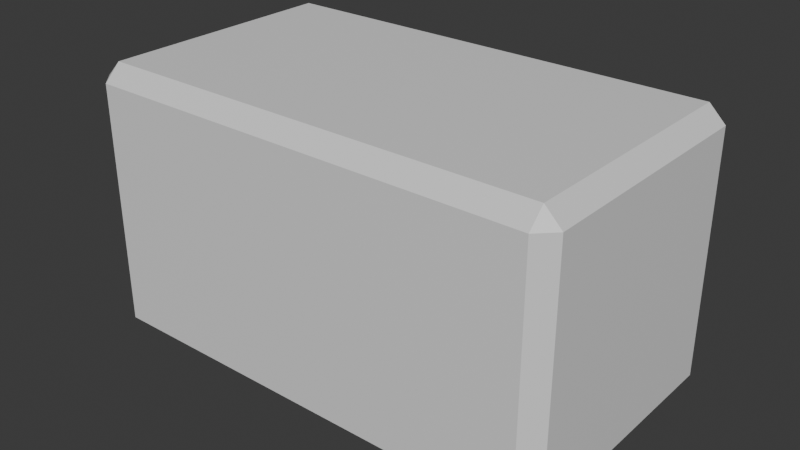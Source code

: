 # Source: Block.blend  (saved by Blender 5.0.119; exported with 4.5.12 LTS)
import bpy
from mathutils import Matrix  # noqa: F401  (used for matrix-valued properties, if any)

bpy.ops.wm.read_factory_settings(use_empty=True)
scene = bpy.context.scene
scene.name = 'Scene'

# ---- collections
col_collection = bpy.data.collections.new('Collection'); scene.collection.children.link(col_collection)

# ---- materials (node trees are filled in below, after node groups)
mat_material = bpy.data.materials.new('Material')
mat_material.alpha_threshold = 0.0
mat_material.use_backface_culling_lightprobe_volume = False
mat_material.roughness = 0.5
mat_material.line_color = (0.0, 0.0, 0.0, 1.0)

# ---- material node trees
mat_material.use_nodes = True; mat_material.node_tree.nodes.clear()
_N = mat_material.node_tree.nodes; _L = mat_material.node_tree.links
n0 = _N.new('ShaderNodeOutputMaterial'); n0.name = 'Material Output'; n0.location = (200, 100)
n1 = _N.new('ShaderNodeBsdfPrincipled'); n1.name = 'Principled BSDF'; n1.location = (-200, 100)
_L.new(n1.outputs[0], n0.inputs[0])
n0.is_active_output = True

# ---- world
world_world = bpy.data.worlds.new('World'); scene.world = world_world
world_world.use_nodes = True; world_world.node_tree.nodes.clear()
_N = world_world.node_tree.nodes; _L = world_world.node_tree.links
n0 = _N.new('ShaderNodeOutputWorld'); n0.name = 'World Output'; n0.location = (200, 100)
n1 = _N.new('ShaderNodeBackground'); n1.name = 'Background'; n1.location = (-200, 100)
n1.inputs[0].default_value = (0.05088, 0.05088, 0.05088, 1.0)
_L.new(n1.outputs[0], n0.inputs[0])
n0.is_active_output = True
world_world.color = (0.05088, 0.05088, 0.05088)
world_world.sun_shadow_jitter_overblur = 0.0

# ---- meshes
me_cube = bpy.data.meshes.new('Cube')
me_cube.from_pydata([(1.305, 0.8, 0.7052), (1.305, 0.7052, 0.8), (1.4, 0.7052, 0.7052), (1.305, 0.7052, -0.8), (1.305, 0.8, -0.7052), (1.4, 0.7052, -0.7052), (1.4, -0.7052, 0.7052), (1.305, -0.7052, 0.8), (1.305, -0.8, 0.7052), (1.4, -0.7052, -0.7052), (1.305, -0.8, -0.7052), (1.305, -0.7052, -0.8), (-1.305, 0.8, 0.7052), (-1.4, 0.7052, 0.7052), (-1.305, 0.7052, 0.8), (-1.4, 0.7052, -0.7052), (-1.305, 0.8, -0.7052), (-1.305, 0.7052, -0.8), (-1.4, -0.7052, 0.7052), (-1.305, -0.8, 0.7052), (-1.305, -0.7052, 0.8), (-1.305, -0.7052, -0.8), (-1.305, -0.8, -0.7052), (-1.4, -0.7052, -0.7052)], [], [(0, 1, 2), (3, 4, 5), (6, 7, 8), (9, 10, 11), (12, 13, 14), (15, 16, 17), (18, 19, 20), (21, 22, 23), (17, 21, 23, 15), (3, 17, 16, 4), (2, 5, 4, 0), (22, 19, 18, 23), (8, 10, 9, 6), (12, 16, 15, 13), (7, 20, 19, 8), (1, 7, 6, 2), (21, 11, 10, 22), (20, 14, 13, 18), (14, 1, 0, 12), (11, 3, 5, 9), (16, 12, 0, 4), (5, 2, 6, 9), (1, 14, 20, 7), (17, 3, 11, 21), (10, 8, 19, 22), (23, 18, 13, 15)])
_uv = me_cube.uv_layers.new(name='UVMap')
_uv.uv.foreach_set('vector', [0.503, 0.9628, 0.4985, 0.9857, 0.4806, 0.9669, 0.5053, 0.7131, 0.5097, 0.7353, 0.4866, 0.7308, 0.2351, 0.7216, 0.2384, 0.7013, 0.2545, 0.7169, 0.2456, 0.9199, 0.2664, 0.9218, 0.2521, 0.9395, 0.9148, 0.9636, 0.9379, 0.9681, 0.9192, 0.9857, 0.9439, 0.7319, 0.9214, 0.736, 0.926, 0.7131, 0.2352, 0.2719, 0.2559, 0.2774, 0.2384, 0.2928, 0.2663, 0.04958, 0.2799, 0.06812, 0.2595, 0.06945, 0.04313, 0.01074, 0.2663, 0.04958, 0.2595, 0.06945, 0.03944, 0.03196, 0.5053, 0.7131, 0.926, 0.7131, 0.9214, 0.736, 0.5097, 0.7353, 0.4806, 0.9669, 0.4866, 0.7308, 0.5097, 0.7353, 0.503, 0.9628, 0.2799, 0.06812, 0.2559, 0.2774, 0.2352, 0.2719, 0.2595, 0.06945, 0.2545, 0.7169, 0.2664, 0.9218, 0.2456, 0.9199, 0.2351, 0.7216, 0.9148, 0.9636, 0.9214, 0.736, 0.9439, 0.7319, 0.9379, 0.9681, 0.2384, 0.7013, 0.2384, 0.2928, 0.2593, 0.2928, 0.2593, 0.7013, 0.01761, 0.7013, 0.2384, 0.7013, 0.2351, 0.7216, 0.01761, 0.7223, 0.5011, 0.2928, 0.5011, 0.7013, 0.4801, 0.7013, 0.4801, 0.2928, 0.2384, 0.2928, 0.01761, 0.2928, 0.01773, 0.2701, 0.2352, 0.2719, 0.9192, 0.9857, 0.4985, 0.9857, 0.503, 0.9628, 0.9148, 0.9636, 0.2521, 0.9395, 0.04021, 0.9763, 0.03654, 0.9545, 0.2456, 0.9199, 0.9214, 0.736, 0.9148, 0.9636, 0.503, 0.9628, 0.5097, 0.7353, 0.03654, 0.9545, 0.01761, 0.7223, 0.2351, 0.7216, 0.2456, 0.9199, 0.01761, 0.7013, 0.01761, 0.2928, 0.2384, 0.2928, 0.2384, 0.7013, 0.7218, 0.2928, 0.7218, 0.7013, 0.5011, 0.7013, 0.5011, 0.2928, 0.4801, 0.7013, 0.2593, 0.7013, 0.2593, 0.2928, 0.4801, 0.2928, 0.2595, 0.06945, 0.2352, 0.2719, 0.01773, 0.2701, 0.03944, 0.03196])
me_cube.materials.append(mat_material)
me_cube.use_mirror_vertex_groups = False
me_cube.update()

# ---- objects
ob_block = bpy.data.objects.new('Block', me_cube)

# ---- transforms, parenting, visibility, modifiers, constraints
ob_block.location = (0.0, 0.0, 0.0)
ob_block.lock_rotations_4d = False
ob_block.empty_display_type = 'ARROWS'
ob_block.lineart.crease_threshold = 0.0

# ---- collection membership
col_collection.objects.link(ob_block)

# ---- scene / render settings (as saved in the file)
scene.frame_start = 1; scene.frame_end = 250; scene.frame_set(1)
scene.render.engine = 'BLENDER_EEVEE_NEXT'
scene.render.bake_bias = 0.0
scene.render.bake_samples = 0
scene.cycles.sampling_pattern = 'TABULATED_SOBOL'
scene.eevee.use_volume_custom_range = False
bpy.context.view_layer.update()

# ---- added for rendering (the .blend has no active camera and no usable light): camera, sun
cam_auto = bpy.data.cameras.new('AutoCamera')
cam_auto.lens = 50.0
cam_auto.sensor_width = 36.0
cam_auto.clip_end = 1000.0
ob_auto_camera = bpy.data.objects.new('AutoCamera', cam_auto)
scene.collection.objects.link(ob_auto_camera)
ob_auto_camera.location = (3.33081, -3.99697, 2.66465)
ob_auto_camera.rotation_euler = (1.09748, -7.21219e-08, 0.694738)
scene.camera = ob_auto_camera
light_auto_sun = bpy.data.lights.new('AutoSun', 'SUN')
light_auto_sun.energy = 3.0
light_auto_sun.angle = 0.0523599
ob_auto_sun = bpy.data.objects.new('AutoSun', light_auto_sun)
scene.collection.objects.link(ob_auto_sun)
ob_auto_sun.rotation_euler = (0.872665, 0.174533, 0.523599)
bpy.context.view_layer.update()
